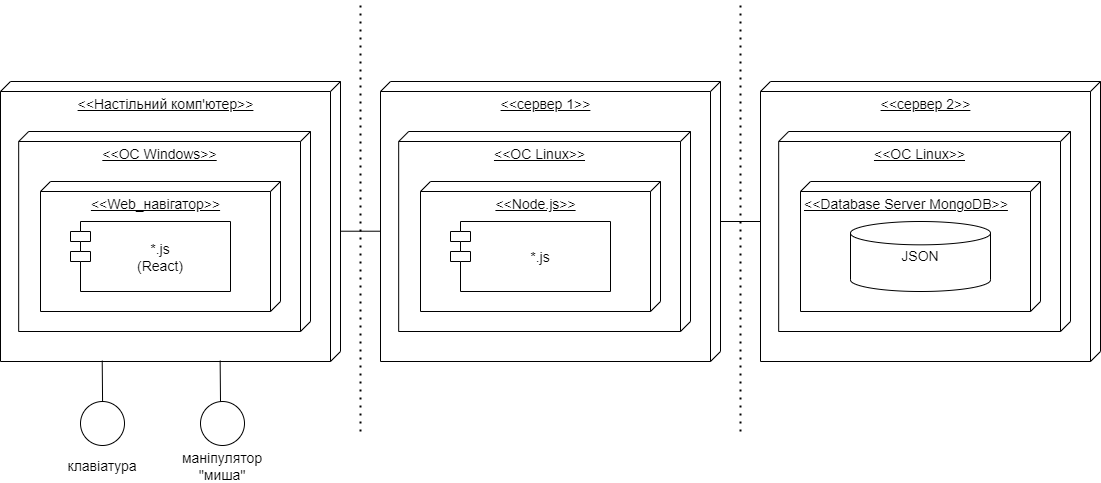

The diagram above was exported from draw.io. Its source (the exported page's mxGraphModel, read from the mxfile embedded in the PNG):
<mxGraphModel dx="1424" dy="1985" grid="1" gridSize="10" guides="1" tooltips="1" connect="1" arrows="1" fold="1" page="1" pageScale="1" pageWidth="827" pageHeight="1169" math="0" shadow="0">
  <root>
    <mxCell id="0" />
    <mxCell id="1" parent="0" />
    <mxCell id="Pfhk5_X-DEWgGpznX3EH-5" value="&lt;font style=&quot;font-size: 14px;&quot;&gt;&amp;lt;&amp;lt;Настільний комп'ютер&amp;gt;&amp;gt;&lt;/font&gt;" style="verticalAlign=top;align=center;spacingTop=8;spacingLeft=2;spacingRight=12;shape=cube;size=10;direction=south;fontStyle=4;html=1;" vertex="1" parent="1">
      <mxGeometry x="20" y="80" width="340" height="280" as="geometry" />
    </mxCell>
    <mxCell id="Pfhk5_X-DEWgGpznX3EH-6" value="&lt;font style=&quot;font-size: 14px;&quot;&gt;&amp;lt;&amp;lt;ОС Windows&amp;gt;&amp;gt;&lt;/font&gt;" style="verticalAlign=top;align=center;spacingTop=8;spacingLeft=2;spacingRight=12;shape=cube;size=10;direction=south;fontStyle=4;html=1;" vertex="1" parent="1">
      <mxGeometry x="38.18" y="130" width="291.82" height="200" as="geometry" />
    </mxCell>
    <mxCell id="Pfhk5_X-DEWgGpznX3EH-7" value="&lt;font style=&quot;font-size: 14px;&quot;&gt;&amp;lt;&amp;lt;Web_навігатор&amp;gt;&amp;gt;&lt;/font&gt;" style="verticalAlign=top;align=center;spacingTop=8;spacingLeft=2;spacingRight=12;shape=cube;size=10;direction=south;fontStyle=4;html=1;" vertex="1" parent="1">
      <mxGeometry x="60" y="180" width="240" height="130" as="geometry" />
    </mxCell>
    <mxCell id="Pfhk5_X-DEWgGpznX3EH-8" value="&lt;font style=&quot;font-size: 14px;&quot;&gt;&amp;lt;&amp;lt;сервер 1&amp;gt;&amp;gt;&lt;/font&gt;" style="verticalAlign=top;align=center;spacingTop=8;spacingLeft=2;spacingRight=12;shape=cube;size=10;direction=south;fontStyle=4;html=1;" vertex="1" parent="1">
      <mxGeometry x="400" y="80" width="340" height="280" as="geometry" />
    </mxCell>
    <mxCell id="Pfhk5_X-DEWgGpznX3EH-9" value="&lt;font style=&quot;font-size: 14px;&quot;&gt;&amp;lt;&amp;lt;OC Linux&amp;gt;&amp;gt;&lt;/font&gt;" style="verticalAlign=top;align=center;spacingTop=8;spacingLeft=2;spacingRight=12;shape=cube;size=10;direction=south;fontStyle=4;html=1;" vertex="1" parent="1">
      <mxGeometry x="418.18" y="130" width="291.82" height="200" as="geometry" />
    </mxCell>
    <mxCell id="Pfhk5_X-DEWgGpznX3EH-10" value="&lt;font style=&quot;font-size: 14px;&quot;&gt;&amp;lt;&amp;lt;Node.js&amp;gt;&amp;gt;&lt;/font&gt;" style="verticalAlign=top;align=center;spacingTop=8;spacingLeft=2;spacingRight=12;shape=cube;size=10;direction=south;fontStyle=4;html=1;" vertex="1" parent="1">
      <mxGeometry x="440" y="180" width="240" height="130" as="geometry" />
    </mxCell>
    <mxCell id="Pfhk5_X-DEWgGpznX3EH-11" value="&lt;font style=&quot;font-size: 14px;&quot;&gt;&amp;lt;&amp;lt;сервер 2&amp;gt;&amp;gt;&lt;/font&gt;" style="verticalAlign=top;align=center;spacingTop=8;spacingLeft=2;spacingRight=12;shape=cube;size=10;direction=south;fontStyle=4;html=1;" vertex="1" parent="1">
      <mxGeometry x="780" y="80" width="340" height="280" as="geometry" />
    </mxCell>
    <mxCell id="Pfhk5_X-DEWgGpznX3EH-12" value="&lt;div style=&quot;&quot;&gt;&lt;span style=&quot;font-size: 14px; background-color: initial;&quot;&gt;&amp;lt;&amp;lt;OC Linux&amp;gt;&amp;gt;&lt;/span&gt;&lt;/div&gt;" style="verticalAlign=top;align=center;spacingTop=8;spacingLeft=2;spacingRight=12;shape=cube;size=10;direction=south;fontStyle=4;html=1;" vertex="1" parent="1">
      <mxGeometry x="798.1800000000001" y="130" width="291.82" height="200" as="geometry" />
    </mxCell>
    <mxCell id="Pfhk5_X-DEWgGpznX3EH-13" value="&lt;font style=&quot;font-size: 14px;&quot;&gt;&amp;lt;&amp;lt;Database Server MongoDB&amp;gt;&amp;gt;&lt;/font&gt;" style="verticalAlign=top;align=left;spacingTop=8;spacingLeft=2;spacingRight=12;shape=cube;size=10;direction=south;fontStyle=4;html=1;" vertex="1" parent="1">
      <mxGeometry x="820" y="180" width="240" height="130" as="geometry" />
    </mxCell>
    <mxCell id="Pfhk5_X-DEWgGpznX3EH-14" value="*.js &#10;(React)" style="shape=module;align=center;spacingLeft=20;align=center;verticalAlign=middle;fontSize=14;" vertex="1" parent="1">
      <mxGeometry x="90" y="220" width="160" height="70" as="geometry" />
    </mxCell>
    <mxCell id="Pfhk5_X-DEWgGpznX3EH-15" value="*.js" style="shape=module;align=left;spacingLeft=20;align=center;verticalAlign=middle;fontSize=14;" vertex="1" parent="1">
      <mxGeometry x="470" y="220" width="160" height="70" as="geometry" />
    </mxCell>
    <mxCell id="Pfhk5_X-DEWgGpznX3EH-16" value="&lt;font style=&quot;font-size: 14px;&quot;&gt;JSON&lt;/font&gt;" style="strokeWidth=1;html=1;shape=mxgraph.flowchart.database;whiteSpace=wrap;" vertex="1" parent="1">
      <mxGeometry x="870" y="220" width="140" height="70" as="geometry" />
    </mxCell>
    <mxCell id="Pfhk5_X-DEWgGpznX3EH-18" value="" style="endArrow=none;dashed=1;html=1;dashPattern=1 3;strokeWidth=2;rounded=0;fontSize=14;" edge="1" parent="1">
      <mxGeometry width="50" height="50" relative="1" as="geometry">
        <mxPoint x="380" y="430" as="sourcePoint" />
        <mxPoint x="380" as="targetPoint" />
      </mxGeometry>
    </mxCell>
    <mxCell id="Pfhk5_X-DEWgGpznX3EH-19" value="" style="endArrow=none;dashed=1;html=1;dashPattern=1 3;strokeWidth=2;rounded=0;fontSize=14;" edge="1" parent="1">
      <mxGeometry width="50" height="50" relative="1" as="geometry">
        <mxPoint x="760" y="430" as="sourcePoint" />
        <mxPoint x="760" as="targetPoint" />
      </mxGeometry>
    </mxCell>
    <mxCell id="Pfhk5_X-DEWgGpznX3EH-21" value="" style="endArrow=none;html=1;rounded=0;fontSize=14;" edge="1" parent="1">
      <mxGeometry width="50" height="50" relative="1" as="geometry">
        <mxPoint x="360" y="229.71" as="sourcePoint" />
        <mxPoint x="400" y="229.71" as="targetPoint" />
      </mxGeometry>
    </mxCell>
    <mxCell id="Pfhk5_X-DEWgGpznX3EH-22" value="" style="endArrow=none;html=1;rounded=0;fontSize=14;" edge="1" parent="1">
      <mxGeometry width="50" height="50" relative="1" as="geometry">
        <mxPoint x="740" y="220.00000000000026" as="sourcePoint" />
        <mxPoint x="780" y="220.00000000000026" as="targetPoint" />
      </mxGeometry>
    </mxCell>
    <mxCell id="Pfhk5_X-DEWgGpznX3EH-24" value="" style="ellipse;whiteSpace=wrap;html=1;aspect=fixed;strokeWidth=1;fontSize=14;" vertex="1" parent="1">
      <mxGeometry x="220" y="400" width="44" height="44" as="geometry" />
    </mxCell>
    <mxCell id="Pfhk5_X-DEWgGpznX3EH-26" value="" style="endArrow=none;html=1;rounded=0;fontSize=14;entryX=0.997;entryY=0.354;entryDx=0;entryDy=0;entryPerimeter=0;" edge="1" parent="1" target="Pfhk5_X-DEWgGpznX3EH-5">
      <mxGeometry width="50" height="50" relative="1" as="geometry">
        <mxPoint x="240" y="400" as="sourcePoint" />
        <mxPoint x="280" y="360" as="targetPoint" />
      </mxGeometry>
    </mxCell>
    <mxCell id="Pfhk5_X-DEWgGpznX3EH-28" value="" style="ellipse;whiteSpace=wrap;html=1;aspect=fixed;strokeWidth=1;fontSize=14;" vertex="1" parent="1">
      <mxGeometry x="100" y="400" width="44" height="44" as="geometry" />
    </mxCell>
    <mxCell id="Pfhk5_X-DEWgGpznX3EH-30" value="" style="endArrow=none;html=1;rounded=0;fontSize=14;entryX=0.997;entryY=0.354;entryDx=0;entryDy=0;entryPerimeter=0;" edge="1" parent="1">
      <mxGeometry width="50" height="50" relative="1" as="geometry">
        <mxPoint x="122.07" y="400" as="sourcePoint" />
        <mxPoint x="121.7100000000001" y="359.1600000000003" as="targetPoint" />
      </mxGeometry>
    </mxCell>
    <mxCell id="Pfhk5_X-DEWgGpznX3EH-31" value="клавіатура" style="text;html=1;strokeColor=none;fillColor=none;align=center;verticalAlign=middle;whiteSpace=wrap;rounded=0;strokeWidth=1;fontSize=14;" vertex="1" parent="1">
      <mxGeometry x="92" y="450" width="60" height="30" as="geometry" />
    </mxCell>
    <mxCell id="Pfhk5_X-DEWgGpznX3EH-32" value="маніпулятор &quot;миша&quot;" style="text;html=1;strokeColor=none;fillColor=none;align=center;verticalAlign=middle;whiteSpace=wrap;rounded=0;strokeWidth=1;fontSize=14;" vertex="1" parent="1">
      <mxGeometry x="212" y="450" width="60" height="30" as="geometry" />
    </mxCell>
  </root>
</mxGraphModel>